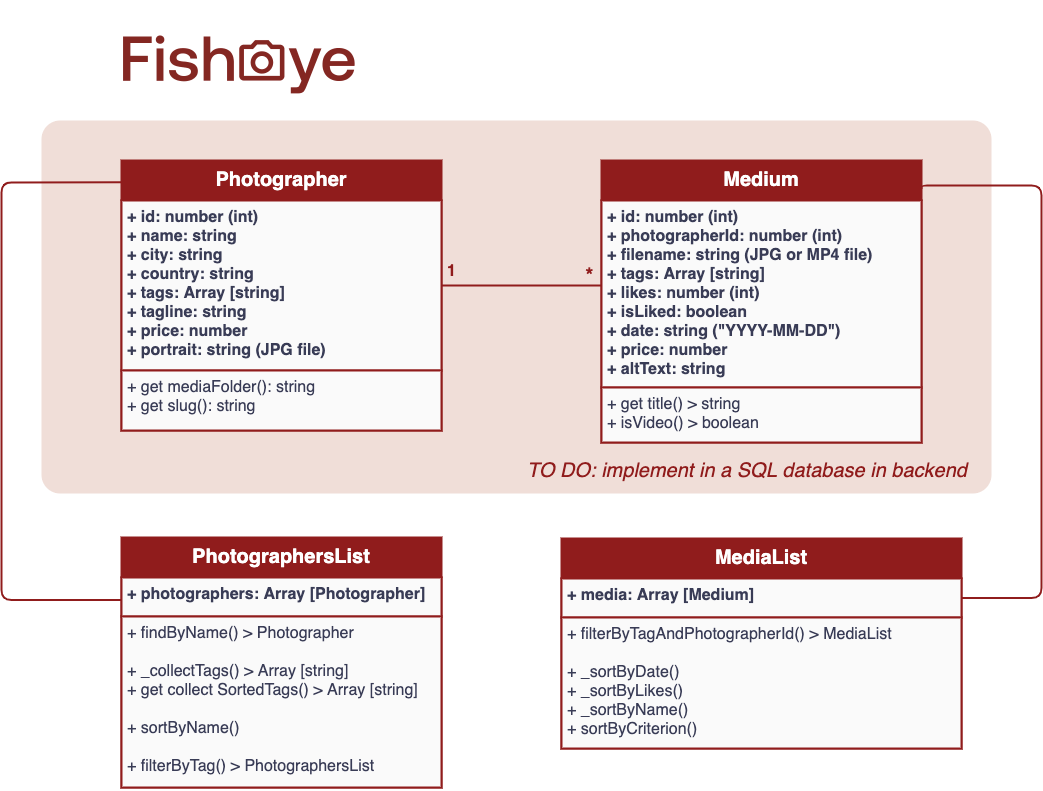

The diagram above was exported from draw.io. Its source (the exported page's mxGraphModel, read from the mxfile embedded in the PNG):
<mxGraphModel dx="1054" dy="733" grid="0" gridSize="10" guides="1" tooltips="1" connect="1" arrows="1" fold="1" page="1" pageScale="1" pageWidth="1169" pageHeight="827" background="#FFFFFF" math="0" shadow="0">
  <root>
    <mxCell id="0" />
    <mxCell id="1" parent="0" />
    <mxCell id="31" value="" style="rounded=1;whiteSpace=wrap;html=1;arcSize=5;strokeColor=none;gradientDirection=east;fillColor=#F0DED8;" parent="1" vertex="1">
      <mxGeometry x="80" y="140" width="950" height="373" as="geometry" />
    </mxCell>
    <mxCell id="2" value="Photographer" style="swimlane;fontStyle=1;align=center;verticalAlign=top;childLayout=stackLayout;horizontal=1;startSize=40;horizontalStack=0;resizeParent=1;resizeParentMax=0;resizeLast=0;collapsible=1;marginBottom=0;fillColor=#901C1C;fontColor=#FFFFFF;strokeWidth=2;fontSize=20;strokeColor=#901C1C;" parent="1" vertex="1">
      <mxGeometry x="160" y="180" width="320" height="270" as="geometry">
        <mxRectangle x="160" y="220" width="160" height="40" as="alternateBounds" />
      </mxGeometry>
    </mxCell>
    <mxCell id="3" value="+ id: number (int)&#10;+ name: string&#10;+ city: string&#10;+ country: string&#10;+ tags: Array [string]&#10;+ tagline: string&#10;+ price: number&#10;+ portrait: string (JPG file)" style="text;align=left;verticalAlign=top;spacingLeft=4;spacingRight=4;overflow=hidden;rotatable=0;points=[[0,0.5],[1,0.5]];portConstraint=eastwest;fontColor=#393C56;fontSize=16;fillColor=#FAFAFA;strokeColor=#901C1C;fontStyle=1;strokeWidth=2;" parent="2" vertex="1">
      <mxGeometry y="40" width="320" height="170" as="geometry" />
    </mxCell>
    <mxCell id="5" value="+ get mediaFolder(): string&#10;+ get slug(): string" style="text;align=left;verticalAlign=top;spacingLeft=4;spacingRight=4;overflow=hidden;rotatable=0;points=[[0,0.5],[1,0.5]];portConstraint=eastwest;fontColor=#393C56;strokeWidth=2;fontSize=16;fillColor=#FAFAFA;strokeColor=#901C1C;" parent="2" vertex="1">
      <mxGeometry y="210" width="320" height="60" as="geometry" />
    </mxCell>
    <mxCell id="7" value="" style="shape=image;verticalLabelPosition=bottom;labelBackgroundColor=#ffffff;verticalAlign=top;aspect=fixed;imageAspect=0;image=data:image/png,(base64 omitted: 14960 chars);" parent="1" vertex="1">
      <mxGeometry x="120" y="20" width="308" height="120" as="geometry" />
    </mxCell>
    <mxCell id="8" value="Medium" style="swimlane;fontStyle=1;align=center;verticalAlign=top;childLayout=stackLayout;horizontal=1;startSize=40;horizontalStack=0;resizeParent=1;resizeParentMax=0;resizeLast=0;collapsible=1;marginBottom=0;fillColor=#901C1C;fontColor=#FFFFFF;strokeWidth=2;fontSize=20;strokeColor=#901C1C;" parent="1" vertex="1">
      <mxGeometry x="640" y="180" width="320" height="282" as="geometry">
        <mxRectangle x="160" y="220" width="160" height="40" as="alternateBounds" />
      </mxGeometry>
    </mxCell>
    <mxCell id="9" value="+ id: number (int)&#10;+ photographerId: number (int)&#10;+ filename: string (JPG or MP4 file)&#10;+ tags: Array [string]&#10;+ likes: number (int)&#10;+ isLiked: boolean&#10;+ date: string (&quot;YYYY-MM-DD&quot;)&#10;+ price: number&#10;+ altText: string" style="text;align=left;verticalAlign=top;spacingLeft=4;spacingRight=4;overflow=hidden;rotatable=0;points=[[0,0.5],[1,0.5]];portConstraint=eastwest;fontColor=#393C56;fontSize=16;fillColor=#FAFAFA;strokeColor=#901C1C;fontStyle=1;strokeWidth=2;" parent="8" vertex="1">
      <mxGeometry y="40" width="320" height="187" as="geometry" />
    </mxCell>
    <mxCell id="10" value="+ get title() &gt; string&#10;+ isVideo() &gt; boolean" style="text;align=left;verticalAlign=top;spacingLeft=4;spacingRight=4;overflow=hidden;rotatable=0;points=[[0,0.5],[1,0.5]];portConstraint=eastwest;fontColor=#393C56;strokeWidth=2;fontSize=16;fillColor=#FAFAFA;strokeColor=#901C1C;" parent="8" vertex="1">
      <mxGeometry y="227" width="320" height="55" as="geometry" />
    </mxCell>
    <mxCell id="12" value="" style="endArrow=none;html=1;edgeStyle=orthogonalEdgeStyle;fillColor=#F2CC8F;fontSize=20;fontColor=#FFFFFF;exitX=1;exitY=0.5;exitDx=0;exitDy=0;strokeWidth=2;strokeColor=#901C1C;entryX=0;entryY=0.455;entryDx=0;entryDy=0;entryPerimeter=0;" parent="1" source="3" target="9" edge="1">
      <mxGeometry relative="1" as="geometry">
        <mxPoint x="480" y="240" as="sourcePoint" />
        <mxPoint x="680" y="305" as="targetPoint" />
      </mxGeometry>
    </mxCell>
    <mxCell id="17" value="&lt;font color=&quot;#901c1c&quot; style=&quot;font-size: 16px&quot;&gt;&lt;b&gt;1&lt;/b&gt;&lt;/font&gt;" style="text;html=1;align=center;verticalAlign=middle;resizable=0;points=[];autosize=1;fontSize=20;fontColor=#FFFFFF;" parent="1" vertex="1">
      <mxGeometry x="480" y="274" width="20" height="30" as="geometry" />
    </mxCell>
    <mxCell id="18" value="&lt;font color=&quot;#901c1c&quot; size=&quot;1&quot;&gt;&lt;b style=&quot;font-size: 20px&quot;&gt;*&lt;/b&gt;&lt;/font&gt;" style="text;html=1;align=center;verticalAlign=middle;resizable=0;points=[];autosize=1;fontSize=20;fontColor=#FFFFFF;" parent="1" vertex="1">
      <mxGeometry x="618" y="280" width="20" height="30" as="geometry" />
    </mxCell>
    <mxCell id="19" value="PhotographersList" style="swimlane;fontStyle=1;align=center;verticalAlign=top;childLayout=stackLayout;horizontal=1;startSize=40;horizontalStack=0;resizeParent=1;resizeParentMax=0;resizeLast=0;collapsible=1;marginBottom=0;fillColor=#901C1C;fontColor=#FFFFFF;strokeWidth=2;fontSize=20;strokeColor=#901C1C;" parent="1" vertex="1">
      <mxGeometry x="160" y="557" width="320" height="250" as="geometry">
        <mxRectangle x="160" y="220" width="160" height="40" as="alternateBounds" />
      </mxGeometry>
    </mxCell>
    <mxCell id="20" value="+ photographers: Array [Photographer]" style="text;align=left;verticalAlign=top;spacingLeft=4;spacingRight=4;overflow=hidden;rotatable=0;points=[[0,0.5],[1,0.5]];portConstraint=eastwest;fontColor=#393C56;fontSize=16;fillColor=#FAFAFA;strokeColor=#901C1C;fontStyle=1;strokeWidth=2;" parent="19" vertex="1">
      <mxGeometry y="40" width="320" height="39" as="geometry" />
    </mxCell>
    <mxCell id="21" value="+ findByName() &gt; Photographer&#10;&#10;+ _collectTags() &gt; Array [string]&#10;+ get collect SortedTags() &gt; Array [string]&#10;&#10;+ sortByName()&#10;&#10;+ filterByTag() &gt; PhotographersList" style="text;align=left;verticalAlign=top;spacingLeft=4;spacingRight=4;overflow=hidden;rotatable=0;points=[[0,0.5],[1,0.5]];portConstraint=eastwest;fontColor=#393C56;strokeWidth=2;fontSize=16;fillColor=#FAFAFA;strokeColor=#901C1C;" parent="19" vertex="1">
      <mxGeometry y="79" width="320" height="171" as="geometry" />
    </mxCell>
    <mxCell id="22" value="MediaList" style="swimlane;fontStyle=1;align=center;verticalAlign=top;childLayout=stackLayout;horizontal=1;startSize=40;horizontalStack=0;resizeParent=1;resizeParentMax=0;resizeLast=0;collapsible=1;marginBottom=0;fillColor=#901C1C;fontColor=#FFFFFF;strokeWidth=2;fontSize=20;strokeColor=#901C1C;" parent="1" vertex="1">
      <mxGeometry x="600" y="558" width="400" height="210" as="geometry">
        <mxRectangle x="160" y="220" width="160" height="40" as="alternateBounds" />
      </mxGeometry>
    </mxCell>
    <mxCell id="23" value="+ media: Array [Medium]" style="text;align=left;verticalAlign=top;spacingLeft=4;spacingRight=4;overflow=hidden;rotatable=0;points=[[0,0.5],[1,0.5]];portConstraint=eastwest;fontColor=#393C56;fontSize=16;fillColor=#FAFAFA;strokeColor=#901C1C;fontStyle=1;strokeWidth=2;" parent="22" vertex="1">
      <mxGeometry y="40" width="400" height="39" as="geometry" />
    </mxCell>
    <mxCell id="24" value="+ filterByTagAndPhotographerId() &gt; MediaList&#10;&#10;+ _sortByDate()&#10;+ _sortByLikes()&#10;+ _sortByName()&#10;+ sortByCriterion()" style="text;align=left;verticalAlign=top;spacingLeft=4;spacingRight=4;overflow=hidden;rotatable=0;points=[[0,0.5],[1,0.5]];portConstraint=eastwest;fontColor=#393C56;strokeWidth=2;fontSize=16;fillColor=#FAFAFA;strokeColor=#901C1C;" parent="22" vertex="1">
      <mxGeometry y="79" width="400" height="131" as="geometry" />
    </mxCell>
    <mxCell id="25" value="" style="endArrow=none;html=1;edgeStyle=orthogonalEdgeStyle;fillColor=#F2CC8F;fontSize=20;fontColor=#FFFFFF;exitX=0.004;exitY=0.081;exitDx=0;exitDy=0;strokeWidth=2;strokeColor=#901C1C;entryX=0;entryY=0.25;entryDx=0;entryDy=0;exitPerimeter=0;" parent="1" source="2" target="19" edge="1">
      <mxGeometry relative="1" as="geometry">
        <mxPoint x="260" y="540.0000000000001" as="sourcePoint" />
        <mxPoint x="460.0000000000002" y="561.6600000000002" as="targetPoint" />
        <Array as="points">
          <mxPoint x="40" y="202" />
          <mxPoint x="40" y="620" />
        </Array>
      </mxGeometry>
    </mxCell>
    <mxCell id="26" value="" style="endArrow=none;html=1;edgeStyle=orthogonalEdgeStyle;fillColor=#F2CC8F;fontSize=20;fontColor=#FFFFFF;exitX=1;exitY=0.099;exitDx=0;exitDy=0;strokeWidth=2;strokeColor=#901C1C;entryX=1;entryY=0.5;entryDx=0;entryDy=0;exitPerimeter=0;" parent="1" source="8" target="23" edge="1">
      <mxGeometry relative="1" as="geometry">
        <mxPoint x="820" y="540.0000000000001" as="sourcePoint" />
        <mxPoint x="1020.0000000000002" y="561.6600000000002" as="targetPoint" />
        <Array as="points">
          <mxPoint x="960" y="205" />
          <mxPoint x="1080" y="205" />
          <mxPoint x="1080" y="618" />
        </Array>
      </mxGeometry>
    </mxCell>
    <mxCell id="32" value="&lt;font color=&quot;#901c1c&quot;&gt;&lt;span style=&quot;font-size: 24px&quot;&gt;&lt;span style=&quot;font-size: 20px&quot;&gt;&lt;i&gt;TO DO: implement in a SQL database in backend&lt;/i&gt;&lt;/span&gt;&lt;/span&gt;&lt;/font&gt;" style="text;html=1;strokeColor=none;fillColor=none;align=center;verticalAlign=middle;whiteSpace=wrap;rounded=0;" parent="1" vertex="1">
      <mxGeometry x="558" y="478" width="456" height="20" as="geometry" />
    </mxCell>
  </root>
</mxGraphModel>